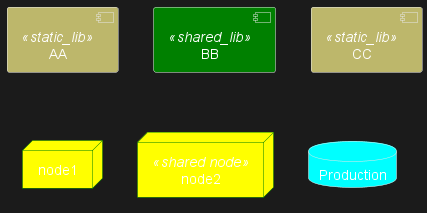

The diagram above was rendered by PlantUML. Its source (embedded in the PNG):
@startuml

skinparam component {
    backgroundColor<<static_lib>> DarkKhaki
    backgroundColor<<shared_lib>> Green
}

skinparam node {
borderColor Green
backgroundColor Yellow
backgroundColor<<shared_node>> Magenta
}
skinparam databaseBackgroundColor Aqua

[AA] <<static_lib>>
[BB] <<shared_lib>>
[CC] <<static_lib>>

node node1
node node2 <<shared node>>
database Production

@enduml